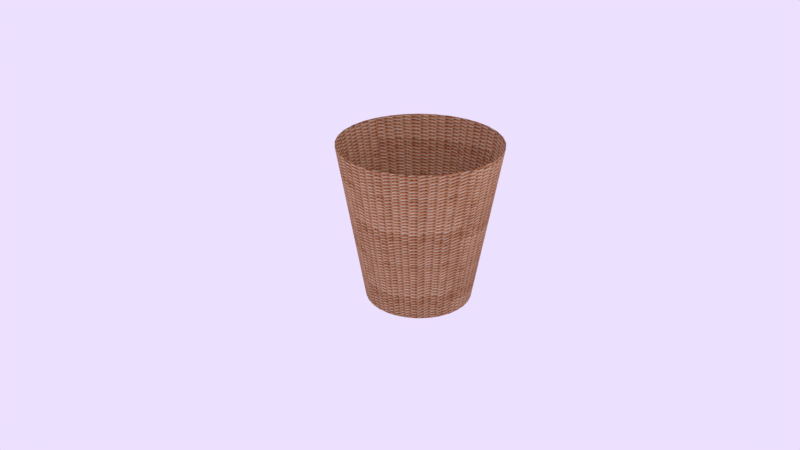 # Source: untitled.blend  (saved by Blender 2.79.0; exported with 4.5.12 LTS)
import bpy
from mathutils import Matrix  # noqa: F401  (used for matrix-valued properties, if any)

bpy.ops.wm.read_factory_settings(use_empty=True)
scene = bpy.context.scene
scene.name = 'Scene'

# ---- collections
col_collection_1 = bpy.data.collections.new('Collection 1'); scene.collection.children.link(col_collection_1)

# ---- images (referenced by path relative to the original .blend; pixels are not part of the script)
import os
ASSET_DIR = os.environ.get("B2B_ASSET_DIR", "")  # directory of the original .blend (textures are referenced by path, not embedded)
HERE = os.path.dirname(os.path.abspath(__file__))  # packed textures are extracted next to this script under _unpacked/

def load_image(name, relpath, width, height, colorspace="sRGB"):
    """Load a texture the original file referenced (path relative to the .blend, or extracted next to this script)."""
    p = next((c for c in (os.path.join(HERE, relpath), os.path.join(ASSET_DIR, relpath)) if relpath and os.path.exists(c)), "")
    if p:
        img = bpy.data.images.load(p, check_existing=True)
        img.name = name
    else:  # same state as the original file: an image datablock whose file is absent (Cycles renders it pink)
        img = bpy.data.images.new(name, width, height)
        img.source = "FILE"
        img.filepath = "//" + (relpath or name)
    img.colorspace_settings.name = colorspace
    return img
img_rattan_difuse_jpg = load_image('rattan difuse.jpg', '_unpacked/rattan_difuse.5db98671.jpg', 228, 390, 'sRGB')

# ---- materials (node trees are filled in below, after node groups)
mat_lumut = bpy.data.materials.new('lumut')
mat_lumut.alpha_threshold = 0.0
mat_lumut.roughness = 0.5

# ---- material node trees
mat_lumut.use_nodes = True; mat_lumut.node_tree.nodes.clear()
_N = mat_lumut.node_tree.nodes; _L = mat_lumut.node_tree.links
n0 = _N.new('ShaderNodeOutputMaterial'); n0.name = 'Material Output'; n0.location = (521, 300)
n1 = _N.new('ShaderNodeBsdfDiffuse'); n1.name = 'Diffuse BSDF'; n1.location = (294, 314)
n2 = _N.new('ShaderNodeTexImage'); n2.name = 'Image Texture'; n2.location = (89, 318)
n2.width = 140
n2.image = img_rattan_difuse_jpg
n3 = _N.new('ShaderNodeMapping'); n3.name = 'Mapping'; n3.location = (-319, 291)
n3.inputs[3].default_value = (9.7, 8.0, 8.0)
n4 = _N.new('ShaderNodeTexCoord'); n4.name = 'Texture Coordinate'; n4.location = (-587, 243)
_L.new(n1.outputs[0], n0.inputs[0])
_L.new(n3.outputs[0], n2.inputs[0])
_L.new(n2.outputs[0], n1.inputs[0])
_L.new(n4.outputs[2], n3.inputs[0])
n0.is_active_output = True

# ---- world
world_world = bpy.data.worlds.new('World'); scene.world = world_world
world_world.color = (0.8416, 0.747, 1.0)
world_world.use_sun_shadow = False
world_world.sun_shadow_jitter_overblur = 0.0
world_world.cycles.sampling_method = 'MANUAL'

# ---- cameras
cam_camera = bpy.data.cameras.new('Camera')
cam_camera.clip_end = 100.0
cam_camera.lens = 35.0
cam_camera.sensor_width = 32.0
cam_camera.sensor_height = 18.0
cam_camera.ortho_scale = 7.314
cam_camera.dof.focus_distance = 0.0

# ---- lights
light_lamp = bpy.data.lights.new('Lamp', 'POINT')
light_lamp.transmission_factor = 0.0
light_lamp.cutoff_distance = 30.0
light_lamp.energy = 100.0
light_lamp.shadow_buffer_clip_start = 1.001
light_lamp.shadow_soft_size = 0.1
light_lamp.shadow_maximum_resolution = 0.006
light_lamp.use_absolute_resolution = True

# ---- meshes
me_cylinder = bpy.data.meshes.new('Cylinder')
me_cylinder.from_pydata([(3.967e-08, 0.6659, -1.0), (0.0, 1.0, 1.0), (0.1299, 0.6531, -1.0), (0.1951, 0.9808, 1.0), (0.2548, 0.6152, -1.0), (0.3827, 0.9239, 1.0), (0.37, 0.5537, -1.0), (0.5556, 0.8315, 1.0), (0.4709, 0.4709, -1.0), (0.7071, 0.7071, 1.0), (0.5537, 0.37, -1.0), (0.8315, 0.5556, 1.0), (0.6152, 0.2548, -1.0), (0.9239, 0.3827, 1.0), (0.6531, 0.1299, -1.0), (0.9808, 0.1951, 1.0), (0.6659, 1.455e-07, -1.0), (1.0, 7.55e-08, 1.0), (0.6531, -0.1299, -1.0), (0.9808, -0.1951, 1.0), (0.6152, -0.2548, -1.0), (0.9239, -0.3827, 1.0), (0.5537, -0.37, -1.0), (0.8315, -0.5556, 1.0), (0.4709, -0.4709, -1.0), (0.7071, -0.7071, 1.0), (0.37, -0.5537, -1.0), (0.5556, -0.8315, 1.0), (0.2548, -0.6152, -1.0), (0.3827, -0.9239, 1.0), (0.1299, -0.6531, -1.0), (0.1951, -0.9808, 1.0), (-1.773e-07, -0.6659, -1.0), (-3.258e-07, -1.0, 1.0), (-0.1299, -0.6531, -1.0), (-0.1951, -0.9808, 1.0), (-0.2548, -0.6152, -1.0), (-0.3827, -0.9239, 1.0), (-0.37, -0.5537, -1.0), (-0.5556, -0.8315, 1.0), (-0.4709, -0.4709, -1.0), (-0.7071, -0.7071, 1.0), (-0.5537, -0.37, -1.0), (-0.8315, -0.5556, 1.0), (-0.6152, -0.2548, -1.0), (-0.9239, -0.3827, 1.0), (-0.6531, -0.1299, -1.0), (-0.9808, -0.1951, 1.0), (-0.6659, 7.382e-07, -1.0), (-1.0, 9.656e-07, 1.0), (-0.6531, 0.1299, -1.0), (-0.9808, 0.1951, 1.0), (-0.6152, 0.2548, -1.0), (-0.9239, 0.3827, 1.0), (-0.5537, 0.37, -1.0), (-0.8315, 0.5556, 1.0), (-0.4709, 0.4709, -1.0), (-0.7071, 0.7071, 1.0), (-0.37, 0.5537, -1.0), (-0.5556, 0.8315, 1.0), (-0.2548, 0.6152, -1.0), (-0.3827, 0.9239, 1.0), (-0.1299, 0.6531, -1.0), (-0.1951, 0.9808, 1.0)], [], [(0, 1, 3, 2), (2, 3, 5, 4), (4, 5, 7, 6), (6, 7, 9, 8), (8, 9, 11, 10), (10, 11, 13, 12), (12, 13, 15, 14), (14, 15, 17, 16), (16, 17, 19, 18), (18, 19, 21, 20), (20, 21, 23, 22), (22, 23, 25, 24), (24, 25, 27, 26), (26, 27, 29, 28), (28, 29, 31, 30), (30, 31, 33, 32), (32, 33, 35, 34), (34, 35, 37, 36), (36, 37, 39, 38), (38, 39, 41, 40), (40, 41, 43, 42), (42, 43, 45, 44), (44, 45, 47, 46), (46, 47, 49, 48), (48, 49, 51, 50), (50, 51, 53, 52), (52, 53, 55, 54), (54, 55, 57, 56), (56, 57, 59, 58), (58, 59, 61, 60), (60, 61, 63, 62), (62, 63, 1, 0), (0, 2, 4, 6, 8, 10, 12, 14, 16, 18, 20, 22, 24, 26, 28, 30, 32, 34, 36, 38, 40, 42, 44, 46, 48, 50, 52, 54, 56, 58, 60, 62)])
me_cylinder.polygons.foreach_set('use_smooth', [True] * 33)
_uv = me_cylinder.uv_layers.new(name='UVMap')
_uv.uv.foreach_set('vector', [0.8392, 0.8598, 0.8385, 0.5827, 0.8792, 0.5853, 0.8785, 0.8564, 0.8785, 0.8564, 0.8792, 0.5853, 0.9138, 0.5886, 0.9137, 0.8576, 0.3212, 0.5945, 0.3215, 0.8778, 0.2808, 0.8804, 0.2853, 0.5987, 0.2853, 0.5987, 0.2808, 0.8804, 0.2356, 0.8821, 0.2377, 0.5973, 0.2377, 0.5973, 0.2356, 0.8821, 0.1876, 0.883, 0.1882, 0.6005, 0.1882, 0.6005, 0.1876, 0.883, 0.1387, 0.883, 0.1355, 0.5995, 0.1355, 0.5995, 0.1387, 0.883, 0.09068, 0.8821, 0.0947, 0.5984, 0.0947, 0.5984, 0.09068, 0.8821, 0.05425, 0.8804, 0.05409, 0.5987, 0.05409, 0.5987, 0.05425, 0.8804, 0.004801, 0.8778, -0.0001543, 0.5985, 0.3164, 0.5492, 0.3161, 0.2716, 0.3507, 0.2696, 0.3517, 0.5442, 0.3517, 0.5442, 0.3507, 0.2696, 0.3932, 0.2675, 0.3928, 0.5489, 0.3928, 0.5489, 0.3932, 0.2675, 0.4385, 0.2661, 0.4385, 0.5429, 0.4385, 0.5429, 0.4385, 0.2661, 0.4848, 0.2657, 0.4862, 0.5457, 0.4862, 0.5457, 0.4848, 0.2657, 0.5354, 0.2661, 0.5362, 0.5419, 0.5362, 0.5419, 0.5354, 0.2661, 0.5834, 0.2675, 0.5838, 0.5428, 0.5838, 0.5428, 0.5834, 0.2675, 0.6285, 0.2696, 0.6295, 0.5463, 0.6295, 0.5463, 0.6285, 0.2696, 0.6691, 0.2726, 0.6687, 0.5482, 0.3177, 0.2677, 0.3189, 0.5507, 0.284, 0.5526, 0.2858, 0.2659, 0.2858, 0.2659, 0.284, 0.5526, 0.2431, 0.5536, 0.2446, 0.2737, 0.2446, 0.2737, 0.2431, 0.5536, 0.1978, 0.5536, 0.1987, 0.2767, 0.1987, 0.2767, 0.1978, 0.5536, 0.1498, 0.5526, 0.1494, 0.273, 0.1494, 0.273, 0.1498, 0.5526, 0.101, 0.5507, 0.1012, 0.2728, 0.4692, 0.5993, 0.4705, 0.8768, 0.4226, 0.8778, 0.4216, 0.5979, 0.4216, 0.5979, 0.4226, 0.8778, 0.3772, 0.8778, 0.3775, 0.5969, 0.3775, 0.5969, 0.3772, 0.8778, 0.3363, 0.8768, 0.3363, 0.6003, 0.5245, 0.8698, 0.5244, 0.5886, 0.5625, 0.5853, 0.5615, 0.8615, 0.5615, 0.8615, 0.5625, 0.5853, 0.6049, 0.5838, 0.6059, 0.8608, 0.6059, 0.8608, 0.6049, 0.5838, 0.6467, 0.581, 0.6482, 0.8586, 0.6482, 0.8586, 0.6467, 0.581, 0.6964, 0.5801, 0.6958, 0.86, 0.6958, 0.86, 0.6964, 0.5801, 0.7401, 0.5801, 0.7389, 0.8621, 0.7389, 0.8621, 0.7401, 0.5801, 0.7933, 0.581, 0.7917, 0.8566, 0.7917, 0.8566, 0.7933, 0.581, 0.8385, 0.5827, 0.8392, 0.8598, 0.09454, 0.4706, 0.06745, 0.4606, 0.04441, 0.4479, 0.02631, 0.4329, 0.01384, 0.4162, 0.007487, 0.3986, 0.007487, 0.3805, 0.01384, 0.3629, 0.02631, 0.3462, 0.04441, 0.3312, 0.06745, 0.3185, 0.09454, 0.3085, 0.1246, 0.3016, 0.1566, 0.298, 0.1892, 0.298, 0.2211, 0.3016, 0.2512, 0.3085, 0.2783, 0.3185, 0.3013, 0.3312, 0.3194, 0.3462, 0.3319, 0.3629, 0.3383, 0.3805, 0.3383, 0.3986, 0.3319, 0.4162, 0.3194, 0.4329, 0.3013, 0.4479, 0.2783, 0.4606, 0.2512, 0.4706, 0.2211, 0.4775, 0.1892, 0.4811, 0.1566, 0.4811, 0.1246, 0.4775])
me_cylinder.materials.append(mat_lumut)
me_cylinder.use_remesh_preserve_volume = False
me_cylinder.use_remesh_preserve_attributes = False
me_cylinder.use_mirror_vertex_groups = False
me_cylinder.update()

# ---- objects
ob_lamp = bpy.data.objects.new('Lamp', light_lamp)
ob_camera = bpy.data.objects.new('Camera', cam_camera)
ob_cylinder_043 = bpy.data.objects.new('Cylinder.043', me_cylinder)

# ---- transforms, parenting, visibility, modifiers, constraints
ob_lamp.location = (4.076, 1.005, 5.904)
ob_lamp.rotation_euler = (0.6503, 0.05522, 1.866)
ob_lamp.lock_rotations_4d = False
ob_lamp.empty_display_type = 'ARROWS'
ob_lamp.color = (0.0, 0.0, 0.0, 0.0)
ob_lamp.lineart.crease_threshold = 0.0
ob_camera.location = (6.798, -6.732, 6.033)
ob_camera.rotation_euler = (1.109, -2.638e-07, 0.8149)
ob_camera.lock_rotations_4d = False
ob_camera.empty_display_type = 'ARROWS'
ob_camera.color = (0.0, 0.0, 0.0, 0.0)
ob_camera.display_type = 'WIRE'
ob_camera.lineart.crease_threshold = 0.0
ob_cylinder_043.location = (0.0, 0.0, 1.353)
ob_cylinder_043.lineart.crease_threshold = 0.0

# ---- collection membership
col_collection_1.objects.link(ob_lamp)
col_collection_1.objects.link(ob_camera)
col_collection_1.objects.link(ob_cylinder_043)

# ---- scene / render settings (as saved in the file)
scene.camera = ob_camera
scene.frame_start = 1; scene.frame_end = 5; scene.frame_set(1)
scene.render.engine = 'CYCLES'
scene.render.resolution_percentage = 50
scene.render.dither_intensity = 0.0
scene.cycles.use_denoising = False
scene.cycles.samples = 128
scene.cycles.sampling_pattern = 'TABULATED_SOBOL'
scene.cycles.use_adaptive_sampling = False
scene.cycles.use_light_tree = False
scene.cycles.blur_glossy = 0.0
scene.cycles.sample_clamp_indirect = 0.0
scene.view_settings.view_transform = 'Standard'
bpy.context.view_layer.update()
